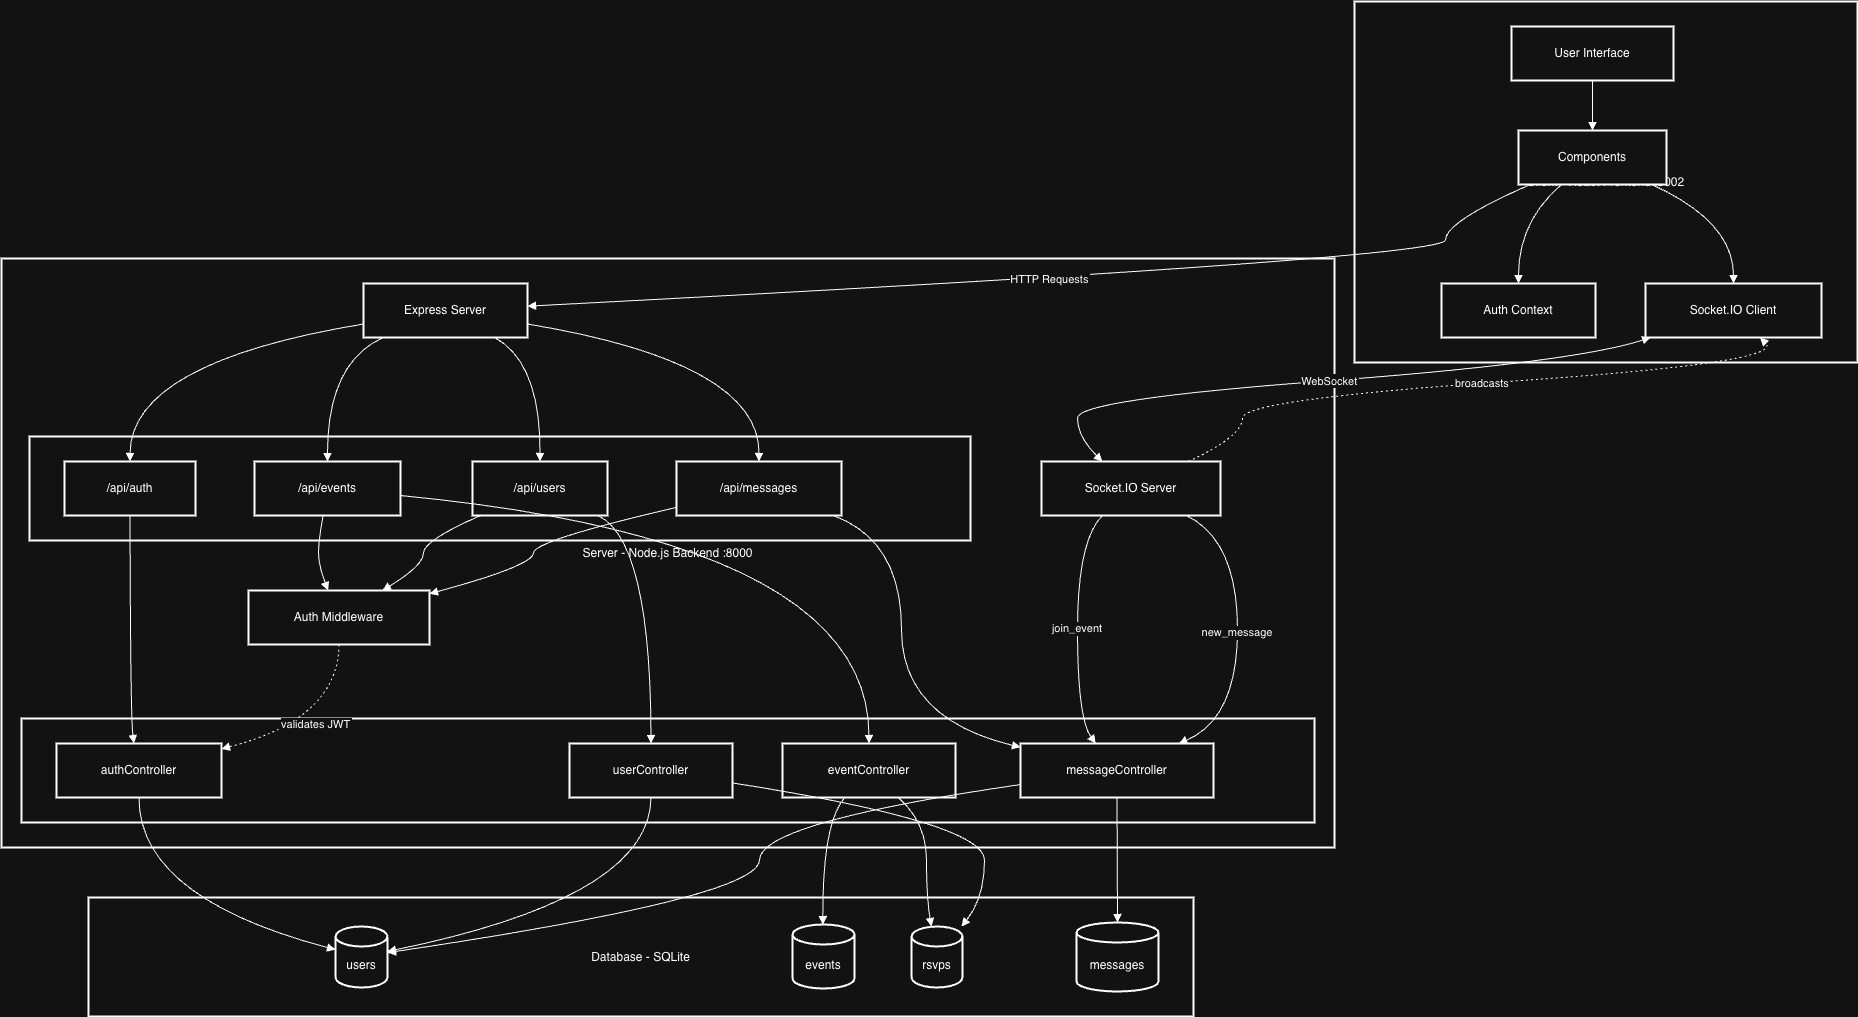

The diagram above was exported from draw.io. Its source (the exported page's mxGraphModel, read from the mxfile embedded in the PNG):
<mxGraphModel dx="2909" dy="2220" grid="1" gridSize="10" guides="1" tooltips="1" connect="1" arrows="1" fold="1" page="1" pageScale="1" pageWidth="850" pageHeight="1100" math="0" shadow="0">
  <root>
    <mxCell id="0" />
    <mxCell id="1" parent="0" />
    <mxCell id="SADdkPTWWgRHZJku4h3Q-1" parent="1" style="whiteSpace=wrap;strokeWidth=2;" value="Database - SQLite" vertex="1">
      <mxGeometry height="119" width="1105" x="107" y="916" as="geometry" />
    </mxCell>
    <mxCell id="SADdkPTWWgRHZJku4h3Q-2" parent="1" style="whiteSpace=wrap;strokeWidth=2;" value="Server - Node.js Backend :8000" vertex="1">
      <mxGeometry height="589" width="1333" x="20" y="277" as="geometry" />
    </mxCell>
    <mxCell id="SADdkPTWWgRHZJku4h3Q-3" parent="1" style="whiteSpace=wrap;strokeWidth=2;" value="Controllers" vertex="1">
      <mxGeometry height="104" width="1293" x="40" y="737" as="geometry" />
    </mxCell>
    <mxCell id="SADdkPTWWgRHZJku4h3Q-4" parent="1" style="whiteSpace=wrap;strokeWidth=2;" value="Routes" vertex="1">
      <mxGeometry height="104" width="941" x="48" y="455" as="geometry" />
    </mxCell>
    <mxCell id="SADdkPTWWgRHZJku4h3Q-5" parent="1" style="whiteSpace=wrap;strokeWidth=2;" value="Client - React Frontend :3002" vertex="1">
      <mxGeometry height="361" width="503" x="1373" y="20" as="geometry" />
    </mxCell>
    <mxCell id="SADdkPTWWgRHZJku4h3Q-6" parent="1" style="whiteSpace=wrap;strokeWidth=2;" value="User Interface" vertex="1">
      <mxGeometry height="54" width="162" x="1530" y="45" as="geometry" />
    </mxCell>
    <mxCell id="SADdkPTWWgRHZJku4h3Q-7" parent="1" style="whiteSpace=wrap;strokeWidth=2;" value="Auth Context" vertex="1">
      <mxGeometry height="54" width="154" x="1460" y="302" as="geometry" />
    </mxCell>
    <mxCell id="SADdkPTWWgRHZJku4h3Q-8" parent="1" style="whiteSpace=wrap;strokeWidth=2;" value="Components" vertex="1">
      <mxGeometry height="54" width="148" x="1537" y="149" as="geometry" />
    </mxCell>
    <mxCell id="SADdkPTWWgRHZJku4h3Q-9" parent="1" style="whiteSpace=wrap;strokeWidth=2;" value="Socket.IO Client" vertex="1">
      <mxGeometry height="54" width="176" x="1664" y="302" as="geometry" />
    </mxCell>
    <mxCell id="SADdkPTWWgRHZJku4h3Q-10" parent="1" style="whiteSpace=wrap;strokeWidth=2;" value="Express Server" vertex="1">
      <mxGeometry height="54" width="164" x="382" y="302" as="geometry" />
    </mxCell>
    <mxCell id="SADdkPTWWgRHZJku4h3Q-11" parent="1" style="whiteSpace=wrap;strokeWidth=2;" value="Socket.IO Server" vertex="1">
      <mxGeometry height="54" width="179" x="1060" y="480" as="geometry" />
    </mxCell>
    <mxCell id="SADdkPTWWgRHZJku4h3Q-12" parent="1" style="whiteSpace=wrap;strokeWidth=2;" value="Auth Middleware" vertex="1">
      <mxGeometry height="54" width="181" x="267" y="609" as="geometry" />
    </mxCell>
    <mxCell id="SADdkPTWWgRHZJku4h3Q-13" parent="1" style="whiteSpace=wrap;strokeWidth=2;" value="/api/auth" vertex="1">
      <mxGeometry height="54" width="131" x="83" y="480" as="geometry" />
    </mxCell>
    <mxCell id="SADdkPTWWgRHZJku4h3Q-14" parent="1" style="whiteSpace=wrap;strokeWidth=2;" value="/api/events" vertex="1">
      <mxGeometry height="54" width="146" x="273" y="480" as="geometry" />
    </mxCell>
    <mxCell id="SADdkPTWWgRHZJku4h3Q-15" parent="1" style="whiteSpace=wrap;strokeWidth=2;" value="/api/users" vertex="1">
      <mxGeometry height="54" width="135" x="491" y="480" as="geometry" />
    </mxCell>
    <mxCell id="SADdkPTWWgRHZJku4h3Q-16" parent="1" style="whiteSpace=wrap;strokeWidth=2;" value="/api/messages" vertex="1">
      <mxGeometry height="54" width="165" x="695" y="480" as="geometry" />
    </mxCell>
    <mxCell id="SADdkPTWWgRHZJku4h3Q-17" parent="1" style="whiteSpace=wrap;strokeWidth=2;" value="authController" vertex="1">
      <mxGeometry height="54" width="165" x="75" y="762" as="geometry" />
    </mxCell>
    <mxCell id="SADdkPTWWgRHZJku4h3Q-18" parent="1" style="whiteSpace=wrap;strokeWidth=2;" value="eventController" vertex="1">
      <mxGeometry height="54" width="173" x="801" y="762" as="geometry" />
    </mxCell>
    <mxCell id="SADdkPTWWgRHZJku4h3Q-19" parent="1" style="whiteSpace=wrap;strokeWidth=2;" value="userController" vertex="1">
      <mxGeometry height="54" width="163" x="588" y="762" as="geometry" />
    </mxCell>
    <mxCell id="SADdkPTWWgRHZJku4h3Q-20" parent="1" style="whiteSpace=wrap;strokeWidth=2;" value="messageController" vertex="1">
      <mxGeometry height="54" width="193" x="1039" y="762" as="geometry" />
    </mxCell>
    <mxCell id="SADdkPTWWgRHZJku4h3Q-21" parent="1" style="shape=cylinder3;boundedLbl=1;backgroundOutline=1;size=10;strokeWidth=2;whiteSpace=wrap;" value="users" vertex="1">
      <mxGeometry height="61" width="52" x="354" y="945" as="geometry" />
    </mxCell>
    <mxCell id="SADdkPTWWgRHZJku4h3Q-22" parent="1" style="shape=cylinder3;boundedLbl=1;backgroundOutline=1;size=10;strokeWidth=2;whiteSpace=wrap;" value="events" vertex="1">
      <mxGeometry height="64" width="62" x="811" y="943" as="geometry" />
    </mxCell>
    <mxCell id="SADdkPTWWgRHZJku4h3Q-23" parent="1" style="shape=cylinder3;boundedLbl=1;backgroundOutline=1;size=10;strokeWidth=2;whiteSpace=wrap;" value="rsvps" vertex="1">
      <mxGeometry height="61" width="51" x="930" y="945" as="geometry" />
    </mxCell>
    <mxCell id="SADdkPTWWgRHZJku4h3Q-24" parent="1" style="shape=cylinder3;boundedLbl=1;backgroundOutline=1;size=10;strokeWidth=2;whiteSpace=wrap;" value="messages" vertex="1">
      <mxGeometry height="69" width="82" x="1095" y="941" as="geometry" />
    </mxCell>
    <mxCell id="SADdkPTWWgRHZJku4h3Q-25" edge="1" parent="1" source="SADdkPTWWgRHZJku4h3Q-6" style="curved=1;startArrow=none;endArrow=block;exitX=0.5;exitY=1;entryX=0.5;entryY=0;rounded=0;" target="SADdkPTWWgRHZJku4h3Q-8" value="">
      <mxGeometry relative="1" as="geometry">
        <Array as="points" />
      </mxGeometry>
    </mxCell>
    <mxCell id="SADdkPTWWgRHZJku4h3Q-26" edge="1" parent="1" source="SADdkPTWWgRHZJku4h3Q-8" style="curved=1;startArrow=none;endArrow=block;exitX=0.29;exitY=1;entryX=0.5;entryY=0;rounded=0;" target="SADdkPTWWgRHZJku4h3Q-7" value="">
      <mxGeometry relative="1" as="geometry">
        <Array as="points">
          <mxPoint x="1537" y="240" />
        </Array>
      </mxGeometry>
    </mxCell>
    <mxCell id="SADdkPTWWgRHZJku4h3Q-27" edge="1" parent="1" source="SADdkPTWWgRHZJku4h3Q-8" style="curved=1;startArrow=none;endArrow=block;exitX=0.9;exitY=1;entryX=0.5;entryY=0;rounded=0;" target="SADdkPTWWgRHZJku4h3Q-9" value="">
      <mxGeometry relative="1" as="geometry">
        <Array as="points">
          <mxPoint x="1752" y="240" />
        </Array>
      </mxGeometry>
    </mxCell>
    <mxCell id="SADdkPTWWgRHZJku4h3Q-28" edge="1" parent="1" source="SADdkPTWWgRHZJku4h3Q-10" style="curved=1;startArrow=none;endArrow=block;exitX=0;exitY=0.75;entryX=0.5;entryY=0;rounded=0;" target="SADdkPTWWgRHZJku4h3Q-13" value="">
      <mxGeometry relative="1" as="geometry">
        <Array as="points">
          <mxPoint x="149" y="381" />
        </Array>
      </mxGeometry>
    </mxCell>
    <mxCell id="SADdkPTWWgRHZJku4h3Q-29" edge="1" parent="1" source="SADdkPTWWgRHZJku4h3Q-10" style="curved=1;startArrow=none;endArrow=block;exitX=0.12;exitY=1;entryX=0.5;entryY=0;rounded=0;" target="SADdkPTWWgRHZJku4h3Q-14" value="">
      <mxGeometry relative="1" as="geometry">
        <Array as="points">
          <mxPoint x="346" y="381" />
        </Array>
      </mxGeometry>
    </mxCell>
    <mxCell id="SADdkPTWWgRHZJku4h3Q-30" edge="1" parent="1" source="SADdkPTWWgRHZJku4h3Q-10" style="curved=1;startArrow=none;endArrow=block;exitX=0.8;exitY=1;entryX=0.5;entryY=0;rounded=0;" target="SADdkPTWWgRHZJku4h3Q-15" value="">
      <mxGeometry relative="1" as="geometry">
        <Array as="points">
          <mxPoint x="559" y="381" />
        </Array>
      </mxGeometry>
    </mxCell>
    <mxCell id="SADdkPTWWgRHZJku4h3Q-31" edge="1" parent="1" source="SADdkPTWWgRHZJku4h3Q-10" style="curved=1;startArrow=none;endArrow=block;exitX=1;exitY=0.75;entryX=0.5;entryY=0;rounded=0;" target="SADdkPTWWgRHZJku4h3Q-16" value="">
      <mxGeometry relative="1" as="geometry">
        <Array as="points">
          <mxPoint x="778" y="381" />
        </Array>
      </mxGeometry>
    </mxCell>
    <mxCell id="SADdkPTWWgRHZJku4h3Q-32" edge="1" parent="1" source="SADdkPTWWgRHZJku4h3Q-13" style="curved=1;startArrow=none;endArrow=block;exitX=0.5;exitY=1;entryX=0.47;entryY=0;rounded=0;" target="SADdkPTWWgRHZJku4h3Q-17" value="">
      <mxGeometry relative="1" as="geometry">
        <Array as="points">
          <mxPoint x="149" y="737" />
        </Array>
      </mxGeometry>
    </mxCell>
    <mxCell id="SADdkPTWWgRHZJku4h3Q-33" edge="1" parent="1" source="SADdkPTWWgRHZJku4h3Q-14" style="curved=1;startArrow=none;endArrow=block;exitX=0.47;exitY=1;entryX=0.44;entryY=0;rounded=0;" target="SADdkPTWWgRHZJku4h3Q-12" value="">
      <mxGeometry relative="1" as="geometry">
        <Array as="points">
          <mxPoint x="337" y="559" />
          <mxPoint x="337" y="584" />
        </Array>
      </mxGeometry>
    </mxCell>
    <mxCell id="SADdkPTWWgRHZJku4h3Q-34" edge="1" parent="1" source="SADdkPTWWgRHZJku4h3Q-14" style="curved=1;startArrow=none;endArrow=block;exitX=1;exitY=0.63;entryX=0.5;entryY=0;rounded=0;" target="SADdkPTWWgRHZJku4h3Q-18" value="">
      <mxGeometry relative="1" as="geometry">
        <Array as="points">
          <mxPoint x="887" y="559" />
        </Array>
      </mxGeometry>
    </mxCell>
    <mxCell id="SADdkPTWWgRHZJku4h3Q-35" edge="1" parent="1" source="SADdkPTWWgRHZJku4h3Q-15" style="curved=1;startArrow=none;endArrow=block;exitX=0.06;exitY=1;entryX=0.74;entryY=0;rounded=0;" target="SADdkPTWWgRHZJku4h3Q-12" value="">
      <mxGeometry relative="1" as="geometry">
        <Array as="points">
          <mxPoint x="442" y="559" />
          <mxPoint x="442" y="584" />
        </Array>
      </mxGeometry>
    </mxCell>
    <mxCell id="SADdkPTWWgRHZJku4h3Q-36" edge="1" parent="1" source="SADdkPTWWgRHZJku4h3Q-15" style="curved=1;startArrow=none;endArrow=block;exitX=0.93;exitY=1;entryX=0.5;entryY=0;rounded=0;" target="SADdkPTWWgRHZJku4h3Q-19" value="">
      <mxGeometry relative="1" as="geometry">
        <Array as="points">
          <mxPoint x="669" y="559" />
        </Array>
      </mxGeometry>
    </mxCell>
    <mxCell id="SADdkPTWWgRHZJku4h3Q-37" edge="1" parent="1" source="SADdkPTWWgRHZJku4h3Q-16" style="curved=1;startArrow=none;endArrow=block;exitX=0;exitY=0.85;entryX=1;entryY=0.06;rounded=0;" target="SADdkPTWWgRHZJku4h3Q-12" value="">
      <mxGeometry relative="1" as="geometry">
        <Array as="points">
          <mxPoint x="552" y="559" />
          <mxPoint x="552" y="584" />
        </Array>
      </mxGeometry>
    </mxCell>
    <mxCell id="SADdkPTWWgRHZJku4h3Q-38" edge="1" parent="1" source="SADdkPTWWgRHZJku4h3Q-16" style="curved=1;startArrow=none;endArrow=block;exitX=0.95;exitY=1;entryX=0;entryY=0.07;rounded=0;" target="SADdkPTWWgRHZJku4h3Q-20" value="">
      <mxGeometry relative="1" as="geometry">
        <Array as="points">
          <mxPoint x="920" y="559" />
          <mxPoint x="920" y="737" />
        </Array>
      </mxGeometry>
    </mxCell>
    <mxCell id="SADdkPTWWgRHZJku4h3Q-39" edge="1" parent="1" source="SADdkPTWWgRHZJku4h3Q-12" style="curved=1;dashed=1;dashPattern=2 3;startArrow=none;endArrow=block;exitX=0.5;exitY=1;entryX=1;entryY=0.1;rounded=0;" target="SADdkPTWWgRHZJku4h3Q-17" value="validates JWT">
      <mxGeometry relative="1" as="geometry">
        <Array as="points">
          <mxPoint x="357" y="737" />
        </Array>
      </mxGeometry>
    </mxCell>
    <mxCell id="SADdkPTWWgRHZJku4h3Q-40" edge="1" parent="1" source="SADdkPTWWgRHZJku4h3Q-8" style="curved=1;startArrow=none;endArrow=block;exitX=0.08;exitY=1;entryX=1;entryY=0.42;rounded=0;" target="SADdkPTWWgRHZJku4h3Q-10" value="HTTP Requests">
      <mxGeometry relative="1" as="geometry">
        <Array as="points">
          <mxPoint x="1464" y="240" />
          <mxPoint x="1464" y="277" />
        </Array>
      </mxGeometry>
    </mxCell>
    <mxCell id="SADdkPTWWgRHZJku4h3Q-41" edge="1" parent="1" source="SADdkPTWWgRHZJku4h3Q-9" style="curved=1;startArrow=block;endArrow=block;exitX=0.03;exitY=1;entryX=0.34;entryY=0;rounded=0;" target="SADdkPTWWgRHZJku4h3Q-11" value="WebSocket">
      <mxGeometry relative="1" as="geometry">
        <Array as="points">
          <mxPoint x="1592" y="381" />
          <mxPoint x="1096" y="418" />
          <mxPoint x="1096" y="455" />
        </Array>
      </mxGeometry>
    </mxCell>
    <mxCell id="SADdkPTWWgRHZJku4h3Q-42" edge="1" parent="1" source="SADdkPTWWgRHZJku4h3Q-17" style="curved=1;startArrow=none;endArrow=block;exitX=0.5;exitY=1;entryX=0;entryY=0.38;rounded=0;" target="SADdkPTWWgRHZJku4h3Q-21" value="">
      <mxGeometry relative="1" as="geometry">
        <Array as="points">
          <mxPoint x="157" y="916" />
        </Array>
      </mxGeometry>
    </mxCell>
    <mxCell id="SADdkPTWWgRHZJku4h3Q-43" edge="1" parent="1" source="SADdkPTWWgRHZJku4h3Q-18" style="curved=1;startArrow=none;endArrow=block;exitX=0.36;exitY=1;entryX=0.49;entryY=0.01;rounded=0;" target="SADdkPTWWgRHZJku4h3Q-22" value="">
      <mxGeometry relative="1" as="geometry">
        <Array as="points">
          <mxPoint x="841" y="841" />
        </Array>
      </mxGeometry>
    </mxCell>
    <mxCell id="SADdkPTWWgRHZJku4h3Q-44" edge="1" parent="1" source="SADdkPTWWgRHZJku4h3Q-18" style="curved=1;startArrow=none;endArrow=block;exitX=0.67;exitY=1;entryX=0.39;entryY=0;rounded=0;" target="SADdkPTWWgRHZJku4h3Q-23" value="">
      <mxGeometry relative="1" as="geometry">
        <Array as="points">
          <mxPoint x="945" y="841" />
          <mxPoint x="945" y="916" />
        </Array>
      </mxGeometry>
    </mxCell>
    <mxCell id="SADdkPTWWgRHZJku4h3Q-45" edge="1" parent="1" source="SADdkPTWWgRHZJku4h3Q-19" style="curved=1;startArrow=none;endArrow=block;exitX=0.5;exitY=1;entryX=0.99;entryY=0.41;rounded=0;" target="SADdkPTWWgRHZJku4h3Q-21" value="">
      <mxGeometry relative="1" as="geometry">
        <Array as="points">
          <mxPoint x="669" y="916" />
        </Array>
      </mxGeometry>
    </mxCell>
    <mxCell id="SADdkPTWWgRHZJku4h3Q-46" edge="1" parent="1" source="SADdkPTWWgRHZJku4h3Q-19" style="curved=1;startArrow=none;endArrow=block;exitX=1;exitY=0.73;entryX=0.98;entryY=0;rounded=0;" target="SADdkPTWWgRHZJku4h3Q-23" value="">
      <mxGeometry relative="1" as="geometry">
        <Array as="points">
          <mxPoint x="1003" y="841" />
          <mxPoint x="1003" y="916" />
        </Array>
      </mxGeometry>
    </mxCell>
    <mxCell id="SADdkPTWWgRHZJku4h3Q-47" edge="1" parent="1" source="SADdkPTWWgRHZJku4h3Q-20" style="curved=1;startArrow=none;endArrow=block;exitX=0.5;exitY=1;entryX=0.5;entryY=0;rounded=0;" target="SADdkPTWWgRHZJku4h3Q-24" value="">
      <mxGeometry relative="1" as="geometry">
        <Array as="points" />
      </mxGeometry>
    </mxCell>
    <mxCell id="SADdkPTWWgRHZJku4h3Q-48" edge="1" parent="1" source="SADdkPTWWgRHZJku4h3Q-20" style="curved=1;startArrow=none;endArrow=block;exitX=0;exitY=0.76;entryX=0.99;entryY=0.43;rounded=0;" target="SADdkPTWWgRHZJku4h3Q-21" value="">
      <mxGeometry relative="1" as="geometry">
        <Array as="points">
          <mxPoint x="778" y="841" />
          <mxPoint x="778" y="916" />
        </Array>
      </mxGeometry>
    </mxCell>
    <mxCell id="SADdkPTWWgRHZJku4h3Q-49" edge="1" parent="1" source="SADdkPTWWgRHZJku4h3Q-11" style="curved=1;startArrow=none;endArrow=block;exitX=0.34;exitY=1;entryX=0.39;entryY=0;rounded=0;" target="SADdkPTWWgRHZJku4h3Q-20" value="join_event">
      <mxGeometry relative="1" as="geometry">
        <Array as="points">
          <mxPoint x="1096" y="559" />
          <mxPoint x="1096" y="737" />
        </Array>
      </mxGeometry>
    </mxCell>
    <mxCell id="SADdkPTWWgRHZJku4h3Q-50" edge="1" parent="1" source="SADdkPTWWgRHZJku4h3Q-11" style="curved=1;startArrow=none;endArrow=block;exitX=0.81;exitY=1;entryX=0.82;entryY=0;rounded=0;" target="SADdkPTWWgRHZJku4h3Q-20" value="new_message">
      <mxGeometry relative="1" as="geometry">
        <Array as="points">
          <mxPoint x="1256" y="559" />
          <mxPoint x="1256" y="737" />
        </Array>
      </mxGeometry>
    </mxCell>
    <mxCell id="SADdkPTWWgRHZJku4h3Q-51" edge="1" parent="1" source="SADdkPTWWgRHZJku4h3Q-11" style="curved=1;dashed=1;dashPattern=2 3;startArrow=none;endArrow=block;exitX=0.82;exitY=0;entryX=0.65;entryY=1;rounded=0;" target="SADdkPTWWgRHZJku4h3Q-9" value="broadcasts">
      <mxGeometry relative="1" as="geometry">
        <Array as="points">
          <mxPoint x="1261" y="455" />
          <mxPoint x="1261" y="418" />
          <mxPoint x="1804" y="381" />
        </Array>
      </mxGeometry>
    </mxCell>
  </root>
</mxGraphModel>